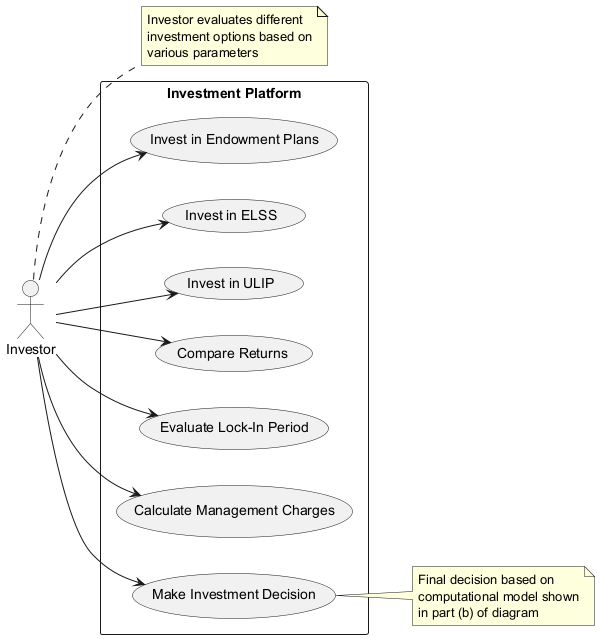

The diagram above was rendered by PlantUML. Its source (embedded in the PNG):
@startuml
left to right direction
actor Investor

rectangle "Investment Platform" {
  usecase "Invest in Endowment Plans" as EP
  usecase "Invest in ELSS" as ELSS
  usecase "Invest in ULIP" as ULIP
  usecase "Compare Returns" as CR
  usecase "Evaluate Lock-In Period" as EL
  usecase "Calculate Management Charges" as CM
  usecase "Make Investment Decision" as MID
}

Investor --> EP
Investor --> ELSS
Investor --> ULIP
Investor --> CR
Investor --> EL
Investor --> CM
Investor --> MID

note right of Investor
  Investor evaluates different 
  investment options based on
  various parameters
endnote

note right of MID
  Final decision based on
  computational model shown
  in part (b) of diagram
endnote
@enduml